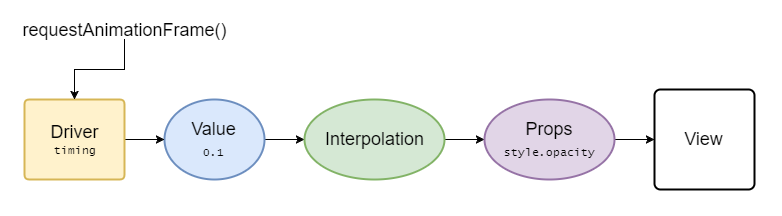

The diagram above was exported from draw.io. Its source (the exported page's mxGraphModel, read from the mxfile embedded in the PNG):
<mxGraphModel dx="1426" dy="745" grid="1" gridSize="10" guides="1" tooltips="1" connect="1" arrows="1" fold="1" page="1" pageScale="1" pageWidth="850" pageHeight="1100" background="#ffffff" math="0" shadow="0">
  <root>
    <mxCell id="0" />
    <mxCell id="1" parent="0" />
    <mxCell id="8" style="edgeStyle=orthogonalEdgeStyle;rounded=0;html=1;entryX=0;entryY=0.5;entryPerimeter=0;jettySize=auto;orthogonalLoop=1;fontSize=18;" edge="1" parent="1" source="2" target="6">
      <mxGeometry relative="1" as="geometry" />
    </mxCell>
    <mxCell id="2" value="Value&lt;div&gt;&lt;font style=&quot;font-size: 11px&quot; face=&quot;Lucida Console&quot;&gt;0.1&lt;/font&gt;&lt;/div&gt;" style="strokeWidth=2;html=1;shape=mxgraph.flowchart.start_1;whiteSpace=wrap;fillColor=#dae8fc;strokeColor=#6c8ebf;fontSize=18;" vertex="1" parent="1">
      <mxGeometry x="180" y="320" width="100" height="80" as="geometry" />
    </mxCell>
    <mxCell id="5" style="edgeStyle=orthogonalEdgeStyle;rounded=0;html=1;jettySize=auto;orthogonalLoop=1;" edge="1" parent="1" source="3" target="2">
      <mxGeometry relative="1" as="geometry" />
    </mxCell>
    <mxCell id="3" value="&lt;font style=&quot;font-size: 18px&quot;&gt;Driver&lt;/font&gt;&lt;div&gt;&lt;font style=&quot;font-size: 11px&quot; face=&quot;Lucida Console&quot;&gt;timing&lt;/font&gt;&lt;/div&gt;" style="strokeWidth=2;html=1;shape=mxgraph.flowchart.process;whiteSpace=wrap;fillColor=#fff2cc;strokeColor=#d6b656;" vertex="1" parent="1">
      <mxGeometry x="40" y="320" width="100" height="80" as="geometry" />
    </mxCell>
    <mxCell id="11" style="edgeStyle=orthogonalEdgeStyle;rounded=0;html=1;entryX=0;entryY=0.5;entryPerimeter=0;jettySize=auto;orthogonalLoop=1;fontSize=18;" edge="1" parent="1" source="6" target="10">
      <mxGeometry relative="1" as="geometry" />
    </mxCell>
    <mxCell id="6" value="&lt;font style=&quot;line-height: 120%&quot;&gt;Interpolation&lt;/font&gt;" style="strokeWidth=2;html=1;shape=mxgraph.flowchart.start_2;whiteSpace=wrap;fontSize=18;fillColor=#d5e8d4;strokeColor=#82b366;" vertex="1" parent="1">
      <mxGeometry x="320" y="320" width="140" height="80" as="geometry" />
    </mxCell>
    <mxCell id="13" style="edgeStyle=orthogonalEdgeStyle;rounded=0;html=1;entryX=0;entryY=0.5;entryPerimeter=0;jettySize=auto;orthogonalLoop=1;fontSize=18;" edge="1" parent="1" source="10" target="12">
      <mxGeometry relative="1" as="geometry" />
    </mxCell>
    <mxCell id="10" value="Props&lt;div&gt;&lt;span style=&quot;font-size: 11px&quot;&gt;&lt;font face=&quot;Lucida Console&quot;&gt;style.opacity&lt;/font&gt;&lt;/span&gt;&lt;/div&gt;" style="strokeWidth=2;html=1;shape=mxgraph.flowchart.start_2;whiteSpace=wrap;fontSize=18;fillColor=#e1d5e7;strokeColor=#9673a6;" vertex="1" parent="1">
      <mxGeometry x="500" y="320" width="130" height="80" as="geometry" />
    </mxCell>
    <mxCell id="12" value="View" style="strokeWidth=2;html=1;shape=mxgraph.flowchart.process;whiteSpace=wrap;fontSize=18;" vertex="1" parent="1">
      <mxGeometry x="670" y="310" width="100" height="100" as="geometry" />
    </mxCell>
    <mxCell id="15" style="edgeStyle=orthogonalEdgeStyle;rounded=0;html=1;jettySize=auto;orthogonalLoop=1;fontSize=18;" edge="1" parent="1" source="14" target="3">
      <mxGeometry relative="1" as="geometry" />
    </mxCell>
    <mxCell id="14" value="requestAnimationFrame()" style="text;html=1;strokeColor=none;fillColor=none;align=center;verticalAlign=middle;whiteSpace=wrap;fontSize=18;" vertex="1" parent="1">
      <mxGeometry x="120" y="240" width="40" height="20" as="geometry" />
    </mxCell>
  </root>
</mxGraphModel>